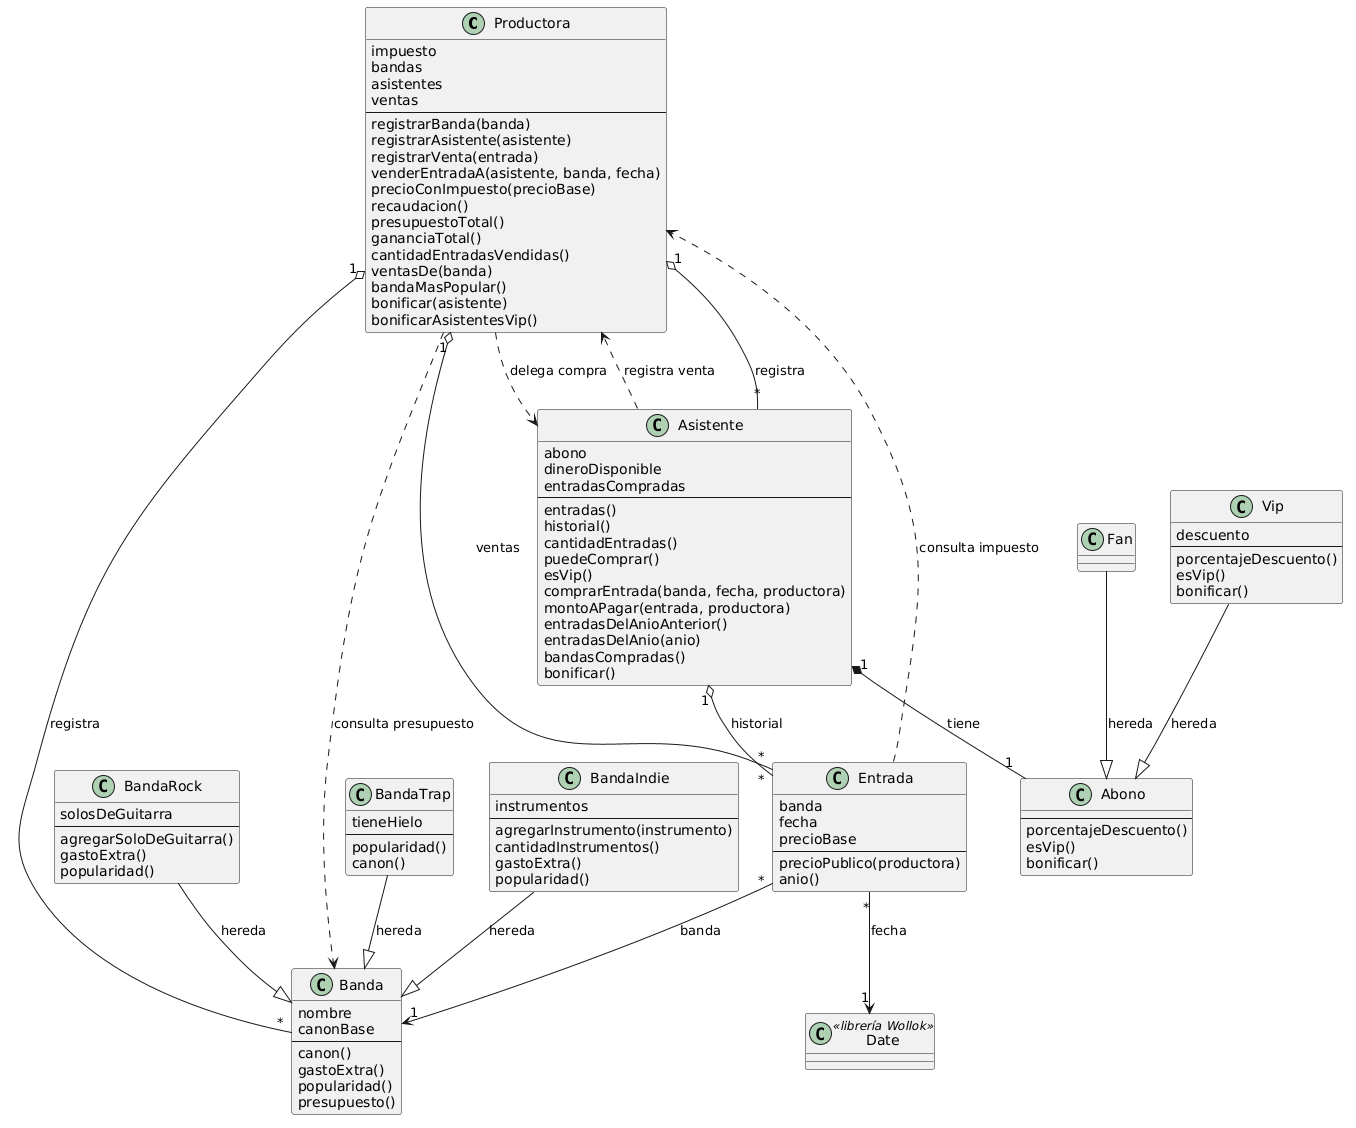

The diagram above was rendered by PlantUML. Its source (embedded in the PNG):
@startuml

class Productora {
  impuesto
  bandas
  asistentes
  ventas
  --
  registrarBanda(banda)
  registrarAsistente(asistente)
  registrarVenta(entrada)
  venderEntradaA(asistente, banda, fecha)
  precioConImpuesto(precioBase)
  recaudacion()
  presupuestoTotal()
  gananciaTotal()
  cantidadEntradasVendidas()
  ventasDe(banda)
  bandaMasPopular()
  bonificar(asistente)
  bonificarAsistentesVip()
}

class Asistente {
  abono
  dineroDisponible
  entradasCompradas
  --
  entradas()
  historial()
  cantidadEntradas()
  puedeComprar()
  esVip()
  comprarEntrada(banda, fecha, productora)
  montoAPagar(entrada, productora)
  entradasDelAnioAnterior()
  entradasDelAnio(anio)
  bandasCompradas()
  bonificar()
}

class Entrada {
  banda
  fecha
  precioBase
  --
  precioPublico(productora)
  anio()
}

class Banda {
  nombre
  canonBase
  --
  canon()
  gastoExtra()
  popularidad()
  presupuesto()
}

class BandaRock {
  solosDeGuitarra
  --
  agregarSoloDeGuitarra()
  gastoExtra()
  popularidad()
}

class BandaTrap {
  tieneHielo
  --
  popularidad()
  canon()
}

class BandaIndie {
  instrumentos
  --
  agregarInstrumento(instrumento)
  cantidadInstrumentos()
  gastoExtra()
  popularidad()
}

class Abono {
  --
  porcentajeDescuento()
  esVip()
  bonificar()
}

class Fan

class Vip {
  descuento
  --
  porcentajeDescuento()
  esVip()
  bonificar()
}

class Date <<librería Wollok>>

Productora "1" o-- "*" Banda : registra
Productora "1" o-- "*" Asistente : registra
Productora "1" o-- "*" Entrada : ventas

Asistente "1" *-- "1" Abono : tiene
Asistente "1" o-- "*" Entrada : historial
Entrada "*" --> "1" Banda : banda
Entrada "*" --> "1" Date : fecha

BandaRock --|> Banda : hereda
BandaTrap --|> Banda : hereda
BandaIndie --|> Banda : hereda
Fan --|> Abono : hereda
Vip --|> Abono : hereda

Entrada ..> Productora : consulta impuesto
Asistente ..> Productora : registra venta
Productora ..> Asistente : delega compra
Productora ..> Banda : consulta presupuesto

@enduml